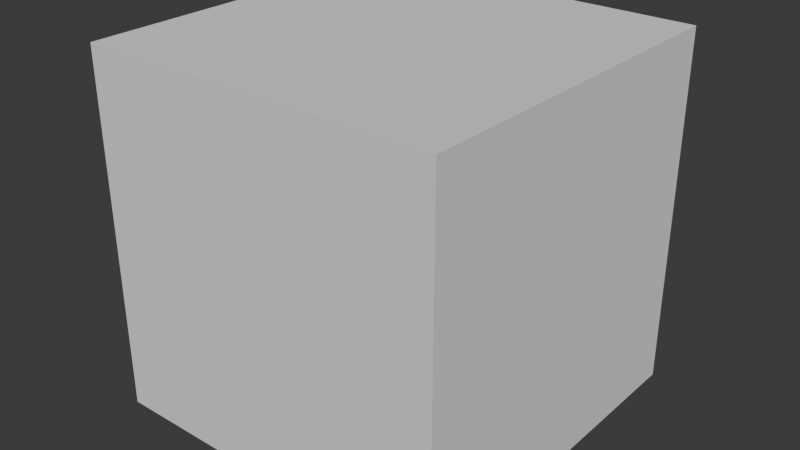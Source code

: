 # Source: untitled.blend  (saved by Blender 4.2.66; exported with 4.5.12 LTS)
import bpy
from mathutils import Matrix  # noqa: F401  (used for matrix-valued properties, if any)

bpy.ops.wm.read_factory_settings(use_empty=True)
scene = bpy.context.scene
scene.name = 'Scene'

# ---- collections
col_collection = bpy.data.collections.new('Collection'); scene.collection.children.link(col_collection)

# ---- world
world_world = bpy.data.worlds.new('World'); scene.world = world_world
world_world.use_nodes = True; world_world.node_tree.nodes.clear()
_N = world_world.node_tree.nodes; _L = world_world.node_tree.links
n0 = _N.new('ShaderNodeOutputWorld'); n0.name = 'World Output'; n0.location = (300, 300)
n1 = _N.new('ShaderNodeBackground'); n1.name = 'Background'; n1.location = (10, 300)
n1.inputs[0].default_value = (0.05088, 0.05088, 0.05088, 1.0)
_L.new(n1.outputs[0], n0.inputs[0])
n0.is_active_output = True
world_world.color = (0.05088, 0.05088, 0.05088)
world_world.sun_shadow_jitter_overblur = 0.0

# ---- meshes
me_cube_001 = bpy.data.meshes.new('Cube.001')
me_cube_001.from_pydata([(-0.5, -0.5, -0.5), (-0.5, -0.5, 0.5), (-0.5, 0.5, -0.5), (-0.5, 0.5, 0.5), (0.5, -0.5, -0.5), (0.5, -0.5, 0.5), (0.5, 0.5, -0.5), (0.5, 0.5, 0.5)], [], [(0, 1, 3, 2), (2, 3, 7, 6), (6, 7, 5, 4), (4, 5, 1, 0), (2, 6, 4, 0), (7, 3, 1, 5)])
_uv = me_cube_001.uv_layers.new(name='UVMap')
_uv.uv.foreach_set('vector', [0.375, 0.0, 0.625, 0.0, 0.625, 0.25, 0.375, 0.25, 0.375, 0.25, 0.625, 0.25, 0.625, 0.5, 0.375, 0.5, 0.375, 0.5, 0.625, 0.5, 0.625, 0.75, 0.375, 0.75, 0.375, 0.75, 0.625, 0.75, 0.625, 1.0, 0.375, 1.0, 0.125, 0.5, 0.375, 0.5, 0.375, 0.75, 0.125, 0.75, 0.625, 0.5, 0.875, 0.5, 0.875, 0.75, 0.625, 0.75])
me_cube_001.update()

# ---- objects
ob_cube = bpy.data.objects.new('Cube', me_cube_001)

# ---- transforms, parenting, visibility, modifiers, constraints
ob_cube.location = (2.0, 3.0, 0.0)
ob_cube.scale = (1.108, 1.108, 1.108)

# ---- collection membership
col_collection.objects.link(ob_cube)

# ---- scene / render settings (as saved in the file)
scene.frame_start = 1; scene.frame_end = 150; scene.frame_set(61)
scene.render.engine = 'BLENDER_EEVEE_NEXT'
bpy.context.view_layer.update()

# ---- added for rendering (the .blend has no active camera and no usable light): camera, sun
cam_auto = bpy.data.cameras.new('AutoCamera')
cam_auto.lens = 50.0
cam_auto.sensor_width = 36.0
cam_auto.clip_end = 1000.0
ob_auto_camera = bpy.data.objects.new('AutoCamera', cam_auto)
scene.collection.objects.link(ob_auto_camera)
ob_auto_camera.location = (3.77553, 0.869368, 1.42042)
ob_auto_camera.rotation_euler = (1.09748, -7.21219e-08, 0.694738)
scene.camera = ob_auto_camera
light_auto_sun = bpy.data.lights.new('AutoSun', 'SUN')
light_auto_sun.energy = 3.0
light_auto_sun.angle = 0.0523599
ob_auto_sun = bpy.data.objects.new('AutoSun', light_auto_sun)
scene.collection.objects.link(ob_auto_sun)
ob_auto_sun.rotation_euler = (0.872665, 0.174533, 0.523599)
bpy.context.view_layer.update()
